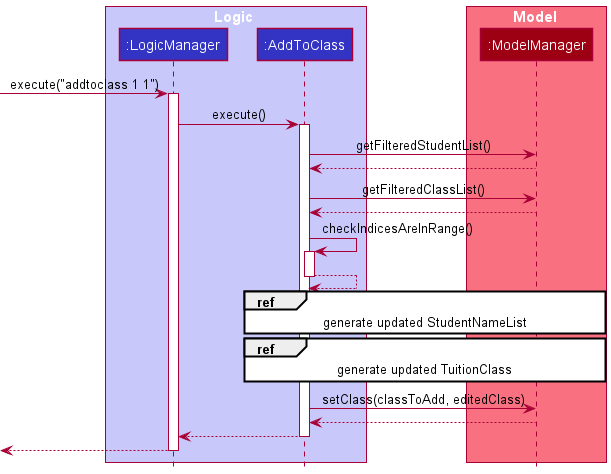

The diagram above was rendered by PlantUML. Its source (embedded in the PNG):
@startuml
!include style.puml

box Logic LOGIC_COLOR_T1
participant ":LogicManager" as LogicManager LOGIC_COLOR
participant ":AddToClass" as AddToClass LOGIC_COLOR
'participant ":EditClassDescriptor" as descripter LOGIC_COLOR
end box

box Model MODEL_COLOR_T1
participant ":ModelManager" as ModelManager MODEL_COLOR
'participant "lastShownTuitionClassList:FilteredList" as FilteredClass MODEL_COLOR
end box

[-> LogicManager : execute("addtoclass 1 1")
activate LogicManager

LogicManager -> AddToClass : execute()
activate AddToClass

AddToClass -> ModelManager : getFilteredStudentList()
AddToClass <-- ModelManager
AddToClass -> ModelManager : getFilteredClassList()
AddToClass <-- ModelManager
AddToClass -> AddToClass : checkIndicesAreInRange()
activate AddToClass
AddToClass --> AddToClass
deactivate

ref over AddToClass, ModelManager : generate updated StudentNameList

ref over AddToClass, ModelManager : generate updated TuitionClass

AddToClass -> ModelManager : setClass(classToAdd, editedClass)
AddToClass <-- ModelManager

return

[<--LogicManager
deactivate LogicManager

@enduml